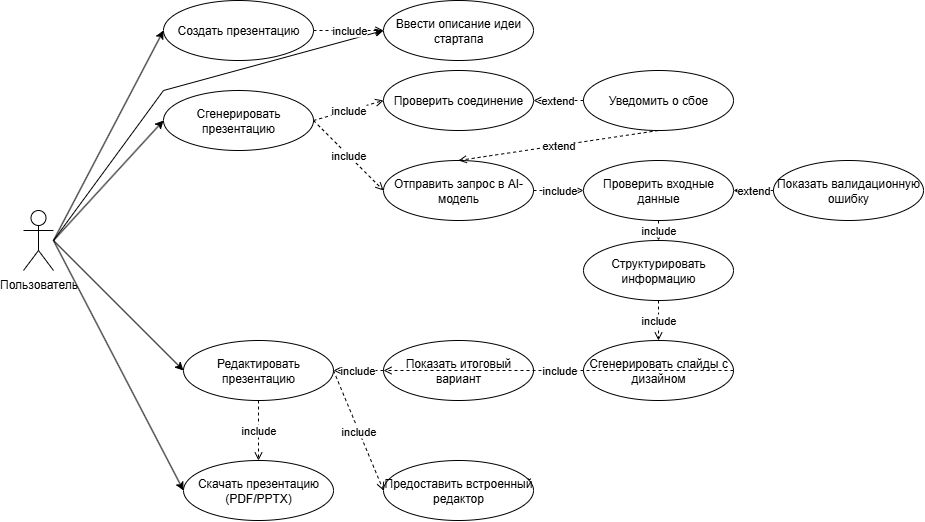

The diagram above was exported from draw.io. Its source (the exported page's mxGraphModel, read from the mxfile embedded in the PNG):
<mxGraphModel dx="1158" dy="636" grid="1" gridSize="10" guides="1" tooltips="1" connect="1" arrows="1" fold="1" page="1" pageScale="1" pageWidth="827" pageHeight="1169" math="0" shadow="0">
  <root>
    <mxCell id="0" />
    <mxCell id="1" parent="0" />
    <mxCell id="swjdn5xltcfMQRo7LG3c-1" value="Пользователь" style="shape=umlActor;verticalLabelPosition=bottom;verticalAlign=top;html=1;outlineConnect=0;" vertex="1" parent="1">
      <mxGeometry x="70" y="260" width="30" height="60" as="geometry" />
    </mxCell>
    <mxCell id="swjdn5xltcfMQRo7LG3c-3" value="Создать презентацию" style="ellipse;whiteSpace=wrap;html=1;" vertex="1" parent="1">
      <mxGeometry x="210" y="50" width="150" height="60" as="geometry" />
    </mxCell>
    <mxCell id="swjdn5xltcfMQRo7LG3c-4" value="Ввести описание идеи стартапа" style="ellipse;whiteSpace=wrap;html=1;" vertex="1" parent="1">
      <mxGeometry x="430" y="50" width="150" height="60" as="geometry" />
    </mxCell>
    <mxCell id="swjdn5xltcfMQRo7LG3c-5" value="Сгенерировать презентацию" style="ellipse;whiteSpace=wrap;html=1;" vertex="1" parent="1">
      <mxGeometry x="210" y="140" width="150" height="60" as="geometry" />
    </mxCell>
    <mxCell id="swjdn5xltcfMQRo7LG3c-6" value="Проверить соединение" style="ellipse;whiteSpace=wrap;html=1;" vertex="1" parent="1">
      <mxGeometry x="430" y="120" width="150" height="60" as="geometry" />
    </mxCell>
    <mxCell id="swjdn5xltcfMQRo7LG3c-7" value="Отправить запрос в AI-модель" style="ellipse;whiteSpace=wrap;html=1;" vertex="1" parent="1">
      <mxGeometry x="430" y="210" width="150" height="60" as="geometry" />
    </mxCell>
    <mxCell id="swjdn5xltcfMQRo7LG3c-8" value="Проверить входные данные" style="ellipse;whiteSpace=wrap;html=1;" vertex="1" parent="1">
      <mxGeometry x="630" y="210" width="150" height="60" as="geometry" />
    </mxCell>
    <mxCell id="swjdn5xltcfMQRo7LG3c-9" value="Структурировать информацию" style="ellipse;whiteSpace=wrap;html=1;" vertex="1" parent="1">
      <mxGeometry x="630" y="290" width="150" height="60" as="geometry" />
    </mxCell>
    <mxCell id="swjdn5xltcfMQRo7LG3c-10" value="Сгенерировать слайды с дизайном" style="ellipse;whiteSpace=wrap;html=1;" vertex="1" parent="1">
      <mxGeometry x="630" y="390" width="150" height="60" as="geometry" />
    </mxCell>
    <mxCell id="swjdn5xltcfMQRo7LG3c-11" value="Показать итоговый вариант" style="ellipse;whiteSpace=wrap;html=1;" vertex="1" parent="1">
      <mxGeometry x="430" y="390" width="150" height="60" as="geometry" />
    </mxCell>
    <mxCell id="swjdn5xltcfMQRo7LG3c-12" value="Редактировать презентацию" style="ellipse;whiteSpace=wrap;html=1;" vertex="1" parent="1">
      <mxGeometry x="230" y="390" width="150" height="60" as="geometry" />
    </mxCell>
    <mxCell id="swjdn5xltcfMQRo7LG3c-13" value="Скачать презентацию (PDF/PPTX)" style="ellipse;whiteSpace=wrap;html=1;" vertex="1" parent="1">
      <mxGeometry x="230" y="510" width="150" height="60" as="geometry" />
    </mxCell>
    <mxCell id="swjdn5xltcfMQRo7LG3c-14" value="Уведомить о сбое" style="ellipse;whiteSpace=wrap;html=1;" vertex="1" parent="1">
      <mxGeometry x="630" y="120" width="150" height="60" as="geometry" />
    </mxCell>
    <mxCell id="swjdn5xltcfMQRo7LG3c-15" value="Показать валидационную ошибку" style="ellipse;whiteSpace=wrap;html=1;" vertex="1" parent="1">
      <mxGeometry x="820" y="210" width="150" height="60" as="geometry" />
    </mxCell>
    <mxCell id="swjdn5xltcfMQRo7LG3c-16" value="Предоставить встроенный редактор" style="ellipse;whiteSpace=wrap;html=1;" vertex="1" parent="1">
      <mxGeometry x="430" y="510" width="150" height="60" as="geometry" />
    </mxCell>
    <mxCell id="swjdn5xltcfMQRo7LG3c-17" value="" style="endArrow=classic;html=1;rounded=0;exitX=1;exitY=0.5;exitDx=0;exitDy=0;entryX=0;entryY=0.5;entryDx=0;entryDy=0;" edge="1" parent="1" source="swjdn5xltcfMQRo7LG3c-1" target="swjdn5xltcfMQRo7LG3c-3">
      <mxGeometry width="50" height="50" relative="1" as="geometry">
        <mxPoint x="200" y="290" as="sourcePoint" />
        <mxPoint x="250" y="240" as="targetPoint" />
      </mxGeometry>
    </mxCell>
    <mxCell id="swjdn5xltcfMQRo7LG3c-18" value="" style="endArrow=classic;html=1;rounded=0;exitX=1;exitY=0.5;exitDx=0;exitDy=0;entryX=0;entryY=0.5;entryDx=0;entryDy=0;" edge="1" parent="1" source="swjdn5xltcfMQRo7LG3c-1" target="swjdn5xltcfMQRo7LG3c-4">
      <mxGeometry width="50" height="50" relative="1" as="geometry">
        <mxPoint x="200" y="290" as="sourcePoint" />
        <mxPoint x="250" y="240" as="targetPoint" />
        <Array as="points">
          <mxPoint x="210" y="140" />
        </Array>
      </mxGeometry>
    </mxCell>
    <mxCell id="swjdn5xltcfMQRo7LG3c-19" value="" style="endArrow=classic;html=1;rounded=0;exitX=1;exitY=0.5;exitDx=0;exitDy=0;entryX=0;entryY=0.5;entryDx=0;entryDy=0;" edge="1" parent="1" source="swjdn5xltcfMQRo7LG3c-1" target="swjdn5xltcfMQRo7LG3c-5">
      <mxGeometry width="50" height="50" relative="1" as="geometry">
        <mxPoint x="200" y="290" as="sourcePoint" />
        <mxPoint x="250" y="240" as="targetPoint" />
      </mxGeometry>
    </mxCell>
    <mxCell id="swjdn5xltcfMQRo7LG3c-20" value="" style="endArrow=classic;html=1;rounded=0;exitX=1;exitY=0.5;exitDx=0;exitDy=0;entryX=0;entryY=0.5;entryDx=0;entryDy=0;" edge="1" parent="1" source="swjdn5xltcfMQRo7LG3c-1" target="swjdn5xltcfMQRo7LG3c-12">
      <mxGeometry width="50" height="50" relative="1" as="geometry">
        <mxPoint x="200" y="290" as="sourcePoint" />
        <mxPoint x="250" y="240" as="targetPoint" />
      </mxGeometry>
    </mxCell>
    <mxCell id="swjdn5xltcfMQRo7LG3c-21" value="" style="endArrow=classic;html=1;rounded=0;exitX=1;exitY=0.5;exitDx=0;exitDy=0;entryX=0;entryY=0.5;entryDx=0;entryDy=0;" edge="1" parent="1" source="swjdn5xltcfMQRo7LG3c-1" target="swjdn5xltcfMQRo7LG3c-13">
      <mxGeometry width="50" height="50" relative="1" as="geometry">
        <mxPoint x="200" y="290" as="sourcePoint" />
        <mxPoint x="250" y="240" as="targetPoint" />
      </mxGeometry>
    </mxCell>
    <mxCell id="swjdn5xltcfMQRo7LG3c-22" value="include" style="endArrow=open;dashed=1;html=1;rounded=0;exitX=1;exitY=0.5;exitDx=0;exitDy=0;entryX=0;entryY=0.5;entryDx=0;entryDy=0;" edge="1" parent="1" source="swjdn5xltcfMQRo7LG3c-3" target="swjdn5xltcfMQRo7LG3c-4">
      <mxGeometry width="50" height="50" relative="1" as="geometry">
        <mxPoint x="380" y="140" as="sourcePoint" />
        <mxPoint x="430" y="90" as="targetPoint" />
      </mxGeometry>
    </mxCell>
    <mxCell id="swjdn5xltcfMQRo7LG3c-23" value="include" style="endArrow=open;dashed=1;html=1;rounded=0;exitX=1;exitY=0.5;exitDx=0;exitDy=0;entryX=0;entryY=0.5;entryDx=0;entryDy=0;" edge="1" parent="1" source="swjdn5xltcfMQRo7LG3c-5" target="swjdn5xltcfMQRo7LG3c-6">
      <mxGeometry width="50" height="50" relative="1" as="geometry">
        <mxPoint x="380" y="300" as="sourcePoint" />
        <mxPoint x="430" y="250" as="targetPoint" />
      </mxGeometry>
    </mxCell>
    <mxCell id="swjdn5xltcfMQRo7LG3c-24" value="include" style="endArrow=open;dashed=1;html=1;rounded=0;exitX=1;exitY=0.5;exitDx=0;exitDy=0;entryX=0;entryY=0.5;entryDx=0;entryDy=0;" edge="1" parent="1" source="swjdn5xltcfMQRo7LG3c-5" target="swjdn5xltcfMQRo7LG3c-7">
      <mxGeometry width="50" height="50" relative="1" as="geometry">
        <mxPoint x="380" y="300" as="sourcePoint" />
        <mxPoint x="430" y="250" as="targetPoint" />
      </mxGeometry>
    </mxCell>
    <mxCell id="swjdn5xltcfMQRo7LG3c-25" value="include" style="endArrow=open;dashed=1;html=1;rounded=0;exitX=1;exitY=0.5;exitDx=0;exitDy=0;entryX=0;entryY=0.5;entryDx=0;entryDy=0;" edge="1" parent="1" source="swjdn5xltcfMQRo7LG3c-7" target="swjdn5xltcfMQRo7LG3c-8">
      <mxGeometry width="50" height="50" relative="1" as="geometry">
        <mxPoint x="580" y="220" as="sourcePoint" />
        <mxPoint x="630" y="170" as="targetPoint" />
      </mxGeometry>
    </mxCell>
    <mxCell id="swjdn5xltcfMQRo7LG3c-26" value="include" style="endArrow=open;dashed=1;html=1;rounded=0;exitX=0.5;exitY=1;exitDx=0;exitDy=0;entryX=0.5;entryY=0;entryDx=0;entryDy=0;" edge="1" parent="1" source="swjdn5xltcfMQRo7LG3c-8" target="swjdn5xltcfMQRo7LG3c-9">
      <mxGeometry width="50" height="50" relative="1" as="geometry">
        <mxPoint x="580" y="300" as="sourcePoint" />
        <mxPoint x="630" y="250" as="targetPoint" />
      </mxGeometry>
    </mxCell>
    <mxCell id="swjdn5xltcfMQRo7LG3c-27" value="include" style="endArrow=open;dashed=1;html=1;rounded=0;exitX=0.5;exitY=1;exitDx=0;exitDy=0;entryX=0.5;entryY=0;entryDx=0;entryDy=0;" edge="1" parent="1" source="swjdn5xltcfMQRo7LG3c-9" target="swjdn5xltcfMQRo7LG3c-10">
      <mxGeometry width="50" height="50" relative="1" as="geometry">
        <mxPoint x="580" y="380" as="sourcePoint" />
        <mxPoint x="630" y="330" as="targetPoint" />
      </mxGeometry>
    </mxCell>
    <mxCell id="swjdn5xltcfMQRo7LG3c-28" value="include" style="endArrow=open;dashed=1;html=1;rounded=0;exitX=1;exitY=0.5;exitDx=0;exitDy=0;entryX=0;entryY=0.5;entryDx=0;entryDy=0;" edge="1" parent="1" source="swjdn5xltcfMQRo7LG3c-10" target="swjdn5xltcfMQRo7LG3c-11">
      <mxGeometry width="50" height="50" relative="1" as="geometry">
        <mxPoint x="380" y="480" as="sourcePoint" />
        <mxPoint x="430" y="430" as="targetPoint" />
      </mxGeometry>
    </mxCell>
    <mxCell id="swjdn5xltcfMQRo7LG3c-29" value="include" style="endArrow=open;dashed=1;html=1;rounded=0;entryX=1;entryY=0.5;entryDx=0;entryDy=0;" edge="1" parent="1" target="swjdn5xltcfMQRo7LG3c-12">
      <mxGeometry width="50" height="50" relative="1" as="geometry">
        <mxPoint x="430" y="420" as="sourcePoint" />
        <mxPoint x="430" y="350" as="targetPoint" />
      </mxGeometry>
    </mxCell>
    <mxCell id="swjdn5xltcfMQRo7LG3c-30" value="include" style="endArrow=open;dashed=1;html=1;rounded=0;exitX=0.5;exitY=1;exitDx=0;exitDy=0;entryX=0.5;entryY=0;entryDx=0;entryDy=0;" edge="1" parent="1" source="swjdn5xltcfMQRo7LG3c-12" target="swjdn5xltcfMQRo7LG3c-13">
      <mxGeometry width="50" height="50" relative="1" as="geometry">
        <mxPoint x="380" y="460" as="sourcePoint" />
        <mxPoint x="430" y="410" as="targetPoint" />
      </mxGeometry>
    </mxCell>
    <mxCell id="swjdn5xltcfMQRo7LG3c-31" value="include" style="endArrow=open;dashed=1;html=1;rounded=0;exitX=1;exitY=0.5;exitDx=0;exitDy=0;entryX=0;entryY=0.5;entryDx=0;entryDy=0;" edge="1" parent="1" source="swjdn5xltcfMQRo7LG3c-12" target="swjdn5xltcfMQRo7LG3c-16">
      <mxGeometry width="50" height="50" relative="1" as="geometry">
        <mxPoint x="380" y="460" as="sourcePoint" />
        <mxPoint x="430" y="410" as="targetPoint" />
      </mxGeometry>
    </mxCell>
    <mxCell id="swjdn5xltcfMQRo7LG3c-32" value="extend" style="endArrow=open;dashed=1;html=1;rounded=0;exitX=0;exitY=0.5;exitDx=0;exitDy=0;entryX=1;entryY=0.5;entryDx=0;entryDy=0;" edge="1" parent="1" source="swjdn5xltcfMQRo7LG3c-15" target="swjdn5xltcfMQRo7LG3c-8">
      <mxGeometry width="50" height="50" relative="1" as="geometry">
        <mxPoint x="505" y="330" as="sourcePoint" />
        <mxPoint x="555" y="280" as="targetPoint" />
      </mxGeometry>
    </mxCell>
    <mxCell id="swjdn5xltcfMQRo7LG3c-33" value="extend" style="endArrow=open;dashed=1;html=1;rounded=0;exitX=0;exitY=0.5;exitDx=0;exitDy=0;entryX=1;entryY=0.5;entryDx=0;entryDy=0;" edge="1" parent="1" source="swjdn5xltcfMQRo7LG3c-14" target="swjdn5xltcfMQRo7LG3c-6">
      <mxGeometry width="50" height="50" relative="1" as="geometry">
        <mxPoint x="505" y="220" as="sourcePoint" />
        <mxPoint x="555" y="170" as="targetPoint" />
      </mxGeometry>
    </mxCell>
    <mxCell id="swjdn5xltcfMQRo7LG3c-34" value="extend" style="endArrow=open;dashed=1;html=1;rounded=0;exitX=0.5;exitY=1;exitDx=0;exitDy=0;entryX=0.5;entryY=0;entryDx=0;entryDy=0;" edge="1" parent="1" source="swjdn5xltcfMQRo7LG3c-14" target="swjdn5xltcfMQRo7LG3c-7">
      <mxGeometry width="50" height="50" relative="1" as="geometry">
        <mxPoint x="505" y="220" as="sourcePoint" />
        <mxPoint x="555" y="170" as="targetPoint" />
      </mxGeometry>
    </mxCell>
  </root>
</mxGraphModel>